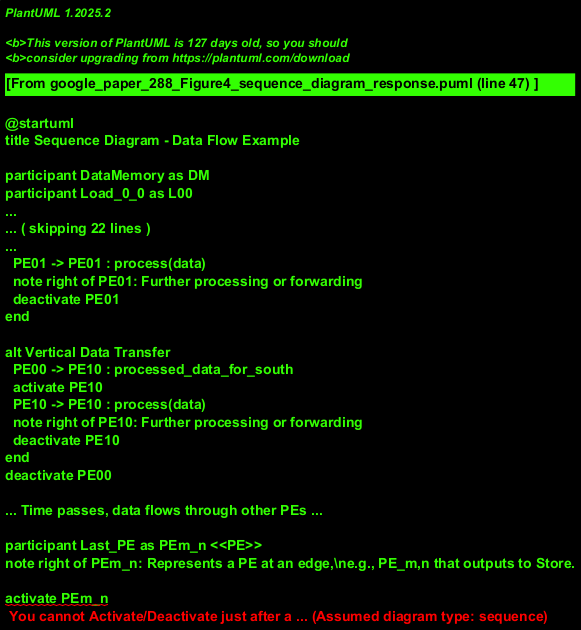

The diagram above was rendered by PlantUML. Its source (embedded in the PNG):
@startuml
title Sequence Diagram - Data Flow Example

participant DataMemory as DM
participant Load_0_0 as L00
participant PE_0_0 as PE00
participant PE_0_1 as PE01 <<PE>>
note right of PE01: Right Neighbor
participant PE_1_0 as PE10 <<PE>>
note right of PE10: Bottom Neighbor
participant Store_m_n as Smn
note right of Smn: Represents a Store Unit for a PE\n(e.g., the last one PE_m,n)

activate L00
L00 -> DM : reqData("address_A")
activate DM
DM --> L00 : data_A
deactivate DM
L00 -> PE00 : data_A
deactivate L00
activate PE00
PE00 -> PE00 : process(data_A)
note right of PE00 : Internal Processing

alt Horizontal Data Transfer
  PE00 -> PE01 : processed_data_for_east
  activate PE01
  PE01 -> PE01 : process(data)
  note right of PE01: Further processing or forwarding
  deactivate PE01
end

alt Vertical Data Transfer
  PE00 -> PE10 : processed_data_for_south
  activate PE10
  PE10 -> PE10 : process(data)
  note right of PE10: Further processing or forwarding
  deactivate PE10
end
deactivate PE00

... Time passes, data flows through other PEs ...

participant Last_PE as PEm_n <<PE>>
note right of PEm_n: Represents a PE at an edge,\ne.g., PE_m,n that outputs to Store.

activate PEm_n
PEm_n -> PEm_n : process(final_stage_data)
PEm_n -> Smn : result_data
deactivate PEm_n
activate Smn
Smn -> DM : storeData("address_Z", result_data)
activate DM
DM --> Smn : ack
deactivate DM
deactivate Smn
note left: Assumed scenario where PE_m,n stores its result.

@enduml